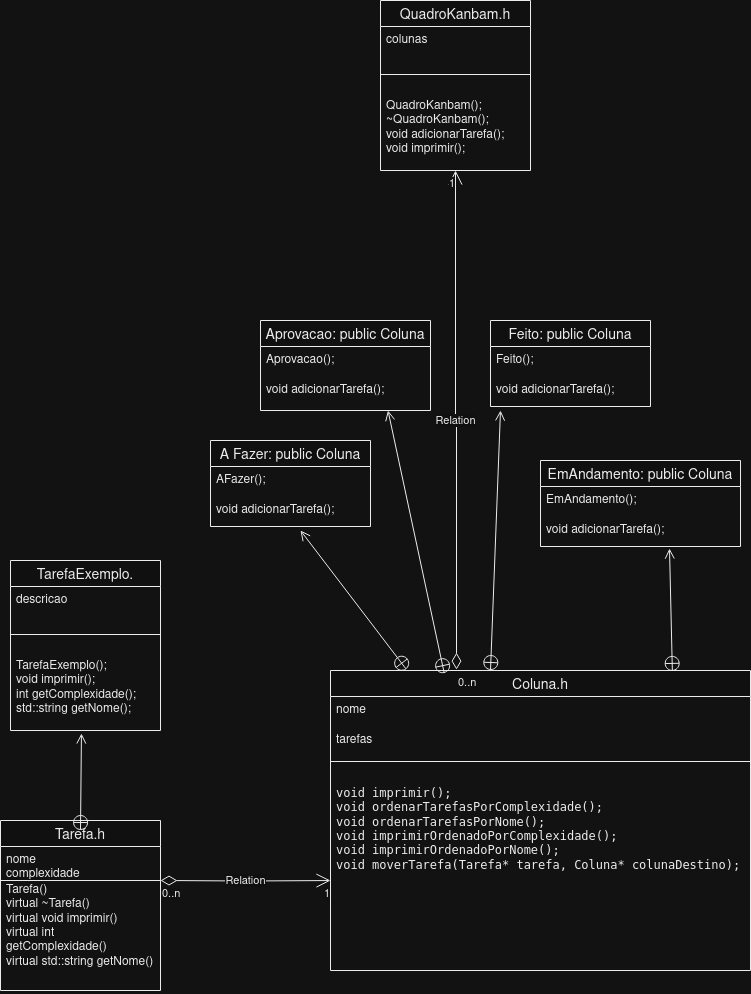

The diagram above was exported from draw.io. Its source (the exported page's mxGraphModel, read from the mxfile embedded in the PNG):
<mxGraphModel dx="1434" dy="725" grid="1" gridSize="10" guides="1" tooltips="1" connect="1" arrows="1" fold="1" page="1" pageScale="1" pageWidth="827" pageHeight="1169" math="0" shadow="0">
  <root>
    <mxCell id="0" />
    <mxCell id="1" parent="0" />
    <mxCell id="pkA4ZpUU_qlZRxtPL-2b-28" value="Tarefa.h" style="swimlane;fontStyle=0;childLayout=stackLayout;horizontal=1;startSize=26;horizontalStack=0;resizeParent=1;resizeParentMax=0;resizeLast=0;collapsible=1;marginBottom=0;align=center;fontSize=14;" parent="1" vertex="1">
      <mxGeometry x="40" y="990" width="160" height="170" as="geometry" />
    </mxCell>
    <mxCell id="pkA4ZpUU_qlZRxtPL-2b-29" value="&lt;div&gt;nome&lt;/div&gt;&lt;div&gt;complexidade&lt;br&gt;&lt;/div&gt;&lt;div&gt;&lt;br&gt;&lt;/div&gt;&lt;div&gt;&lt;br&gt;&lt;/div&gt;&lt;div&gt;&lt;br&gt;&lt;/div&gt;&lt;div&gt;&lt;br&gt;&lt;/div&gt;" style="text;strokeColor=none;fillColor=none;spacingLeft=4;spacingRight=4;overflow=hidden;rotatable=0;points=[[0,0.5],[1,0.5]];portConstraint=eastwest;fontSize=12;whiteSpace=wrap;html=1;" parent="pkA4ZpUU_qlZRxtPL-2b-28" vertex="1">
      <mxGeometry y="26" width="160" height="30" as="geometry" />
    </mxCell>
    <mxCell id="pkA4ZpUU_qlZRxtPL-2b-30" value="&lt;div&gt;Tarefa()&lt;/div&gt;&lt;div&gt;virtual ~Tarefa()&lt;/div&gt;&lt;div&gt;virtual void imprimir()&lt;/div&gt;&lt;div&gt;virtual int getComplexidade()&lt;/div&gt;&lt;div&gt;virtual std::string getNome()&lt;br&gt;&lt;/div&gt;" style="text;strokeColor=none;fillColor=none;spacingLeft=4;spacingRight=4;overflow=hidden;rotatable=0;points=[[0,0.5],[1,0.5]];portConstraint=eastwest;fontSize=12;whiteSpace=wrap;html=1;" parent="pkA4ZpUU_qlZRxtPL-2b-28" vertex="1">
      <mxGeometry y="56" width="160" height="114" as="geometry" />
    </mxCell>
    <mxCell id="pkA4ZpUU_qlZRxtPL-2b-32" value="" style="endArrow=none;html=1;rounded=0;" parent="1" edge="1">
      <mxGeometry relative="1" as="geometry">
        <mxPoint x="40" y="1050" as="sourcePoint" />
        <mxPoint x="200" y="1050" as="targetPoint" />
      </mxGeometry>
    </mxCell>
    <mxCell id="pkA4ZpUU_qlZRxtPL-2b-33" value="Coluna.h" style="swimlane;fontStyle=0;childLayout=stackLayout;horizontal=1;startSize=26;horizontalStack=0;resizeParent=1;resizeParentMax=0;resizeLast=0;collapsible=1;marginBottom=0;align=center;fontSize=14;" parent="1" vertex="1">
      <mxGeometry x="370" y="840" width="420" height="300" as="geometry" />
    </mxCell>
    <mxCell id="pkA4ZpUU_qlZRxtPL-2b-34" value="nome" style="text;strokeColor=none;fillColor=none;spacingLeft=4;spacingRight=4;overflow=hidden;rotatable=0;points=[[0,0.5],[1,0.5]];portConstraint=eastwest;fontSize=12;whiteSpace=wrap;html=1;" parent="pkA4ZpUU_qlZRxtPL-2b-33" vertex="1">
      <mxGeometry y="26" width="420" height="30" as="geometry" />
    </mxCell>
    <mxCell id="pkA4ZpUU_qlZRxtPL-2b-35" value="tarefas" style="text;strokeColor=none;fillColor=none;spacingLeft=4;spacingRight=4;overflow=hidden;rotatable=0;points=[[0,0.5],[1,0.5]];portConstraint=eastwest;fontSize=12;whiteSpace=wrap;html=1;" parent="pkA4ZpUU_qlZRxtPL-2b-33" vertex="1">
      <mxGeometry y="56" width="420" height="30" as="geometry" />
    </mxCell>
    <mxCell id="pkA4ZpUU_qlZRxtPL-2b-39" value="" style="line;strokeWidth=1;rotatable=0;dashed=0;labelPosition=right;align=left;verticalAlign=middle;spacingTop=0;spacingLeft=6;points=[];portConstraint=eastwest;" parent="pkA4ZpUU_qlZRxtPL-2b-33" vertex="1">
      <mxGeometry y="86" width="420" height="10" as="geometry" />
    </mxCell>
    <mxCell id="pkA4ZpUU_qlZRxtPL-2b-36" value="&lt;pre&gt;&lt;code&gt;void imprimir();&lt;br&gt;void ordenarTarefasPorComplexidade();&lt;br&gt;void ordenarTarefasPorNome();&lt;br&gt;void imprimirOrdenadoPorComplexidade();&lt;br&gt;void imprimirOrdenadoPorNome();&lt;br&gt;void moverTarefa(Tarefa* tarefa, Coluna* colunaDestino);&lt;br&gt;&lt;/code&gt;&lt;br&gt;&lt;/pre&gt;" style="text;strokeColor=none;fillColor=none;spacingLeft=4;spacingRight=4;overflow=hidden;rotatable=0;points=[[0,0.5],[1,0.5]];portConstraint=eastwest;fontSize=12;whiteSpace=wrap;html=1;" parent="pkA4ZpUU_qlZRxtPL-2b-33" vertex="1">
      <mxGeometry y="96" width="420" height="204" as="geometry" />
    </mxCell>
    <mxCell id="62WXFrzC4N_BZi2lxImG-1" value="TarefaExemplo." style="swimlane;fontStyle=0;childLayout=stackLayout;horizontal=1;startSize=26;horizontalStack=0;resizeParent=1;resizeParentMax=0;resizeLast=0;collapsible=1;marginBottom=0;align=center;fontSize=14;" parent="1" vertex="1">
      <mxGeometry x="50" y="730" width="150" height="170" as="geometry" />
    </mxCell>
    <mxCell id="62WXFrzC4N_BZi2lxImG-2" value="descricao" style="text;strokeColor=none;fillColor=none;spacingLeft=4;spacingRight=4;overflow=hidden;rotatable=0;points=[[0,0.5],[1,0.5]];portConstraint=eastwest;fontSize=12;whiteSpace=wrap;html=1;" parent="62WXFrzC4N_BZi2lxImG-1" vertex="1">
      <mxGeometry y="26" width="150" height="30" as="geometry" />
    </mxCell>
    <mxCell id="62WXFrzC4N_BZi2lxImG-5" value="" style="line;strokeWidth=1;rotatable=0;dashed=0;labelPosition=right;align=left;verticalAlign=middle;spacingTop=0;spacingLeft=6;points=[];portConstraint=eastwest;" parent="62WXFrzC4N_BZi2lxImG-1" vertex="1">
      <mxGeometry y="56" width="150" height="36" as="geometry" />
    </mxCell>
    <mxCell id="62WXFrzC4N_BZi2lxImG-3" value="TarefaExemplo();&lt;br&gt;void imprimir();&lt;br&gt;int getComplexidade();&lt;br&gt;std::string getNome();" style="text;strokeColor=none;fillColor=none;spacingLeft=4;spacingRight=4;overflow=hidden;rotatable=0;points=[[0,0.5],[1,0.5]];portConstraint=eastwest;fontSize=12;whiteSpace=wrap;html=1;" parent="62WXFrzC4N_BZi2lxImG-1" vertex="1">
      <mxGeometry y="92" width="150" height="78" as="geometry" />
    </mxCell>
    <mxCell id="62WXFrzC4N_BZi2lxImG-8" value="A Fazer: public Coluna" style="swimlane;fontStyle=0;childLayout=stackLayout;horizontal=1;startSize=26;horizontalStack=0;resizeParent=1;resizeParentMax=0;resizeLast=0;collapsible=1;marginBottom=0;align=center;fontSize=14;" parent="1" vertex="1">
      <mxGeometry x="250" y="610" width="160" height="86" as="geometry" />
    </mxCell>
    <mxCell id="62WXFrzC4N_BZi2lxImG-9" value="AFazer();" style="text;strokeColor=none;fillColor=none;spacingLeft=4;spacingRight=4;overflow=hidden;rotatable=0;points=[[0,0.5],[1,0.5]];portConstraint=eastwest;fontSize=12;whiteSpace=wrap;html=1;" parent="62WXFrzC4N_BZi2lxImG-8" vertex="1">
      <mxGeometry y="26" width="160" height="30" as="geometry" />
    </mxCell>
    <mxCell id="62WXFrzC4N_BZi2lxImG-10" value="void adicionarTarefa(); " style="text;strokeColor=none;fillColor=none;spacingLeft=4;spacingRight=4;overflow=hidden;rotatable=0;points=[[0,0.5],[1,0.5]];portConstraint=eastwest;fontSize=12;whiteSpace=wrap;html=1;" parent="62WXFrzC4N_BZi2lxImG-8" vertex="1">
      <mxGeometry y="56" width="160" height="30" as="geometry" />
    </mxCell>
    <mxCell id="62WXFrzC4N_BZi2lxImG-12" value="EmAndamento: public Coluna" style="swimlane;fontStyle=0;childLayout=stackLayout;horizontal=1;startSize=26;horizontalStack=0;resizeParent=1;resizeParentMax=0;resizeLast=0;collapsible=1;marginBottom=0;align=center;fontSize=14;" parent="1" vertex="1">
      <mxGeometry x="580" y="630" width="200" height="86" as="geometry" />
    </mxCell>
    <mxCell id="62WXFrzC4N_BZi2lxImG-13" value="EmAndamento();" style="text;strokeColor=none;fillColor=none;spacingLeft=4;spacingRight=4;overflow=hidden;rotatable=0;points=[[0,0.5],[1,0.5]];portConstraint=eastwest;fontSize=12;whiteSpace=wrap;html=1;" parent="62WXFrzC4N_BZi2lxImG-12" vertex="1">
      <mxGeometry y="26" width="200" height="30" as="geometry" />
    </mxCell>
    <mxCell id="62WXFrzC4N_BZi2lxImG-14" value="void adicionarTarefa(); " style="text;strokeColor=none;fillColor=none;spacingLeft=4;spacingRight=4;overflow=hidden;rotatable=0;points=[[0,0.5],[1,0.5]];portConstraint=eastwest;fontSize=12;whiteSpace=wrap;html=1;" parent="62WXFrzC4N_BZi2lxImG-12" vertex="1">
      <mxGeometry y="56" width="200" height="30" as="geometry" />
    </mxCell>
    <mxCell id="62WXFrzC4N_BZi2lxImG-15" value="Aprovacao: public Coluna" style="swimlane;fontStyle=0;childLayout=stackLayout;horizontal=1;startSize=26;horizontalStack=0;resizeParent=1;resizeParentMax=0;resizeLast=0;collapsible=1;marginBottom=0;align=center;fontSize=14;" parent="1" vertex="1">
      <mxGeometry x="300" y="490" width="170" height="90" as="geometry" />
    </mxCell>
    <mxCell id="62WXFrzC4N_BZi2lxImG-16" value="Aprovacao();" style="text;strokeColor=none;fillColor=none;spacingLeft=4;spacingRight=4;overflow=hidden;rotatable=0;points=[[0,0.5],[1,0.5]];portConstraint=eastwest;fontSize=12;whiteSpace=wrap;html=1;" parent="62WXFrzC4N_BZi2lxImG-15" vertex="1">
      <mxGeometry y="26" width="170" height="30" as="geometry" />
    </mxCell>
    <mxCell id="62WXFrzC4N_BZi2lxImG-17" value="void adicionarTarefa(); " style="text;strokeColor=none;fillColor=none;spacingLeft=4;spacingRight=4;overflow=hidden;rotatable=0;points=[[0,0.5],[1,0.5]];portConstraint=eastwest;fontSize=12;whiteSpace=wrap;html=1;" parent="62WXFrzC4N_BZi2lxImG-15" vertex="1">
      <mxGeometry y="56" width="170" height="34" as="geometry" />
    </mxCell>
    <mxCell id="62WXFrzC4N_BZi2lxImG-18" value="Feito: public Coluna" style="swimlane;fontStyle=0;childLayout=stackLayout;horizontal=1;startSize=26;horizontalStack=0;resizeParent=1;resizeParentMax=0;resizeLast=0;collapsible=1;marginBottom=0;align=center;fontSize=14;" parent="1" vertex="1">
      <mxGeometry x="530" y="490" width="160" height="86" as="geometry" />
    </mxCell>
    <mxCell id="62WXFrzC4N_BZi2lxImG-19" value="Feito();" style="text;strokeColor=none;fillColor=none;spacingLeft=4;spacingRight=4;overflow=hidden;rotatable=0;points=[[0,0.5],[1,0.5]];portConstraint=eastwest;fontSize=12;whiteSpace=wrap;html=1;" parent="62WXFrzC4N_BZi2lxImG-18" vertex="1">
      <mxGeometry y="26" width="160" height="30" as="geometry" />
    </mxCell>
    <mxCell id="62WXFrzC4N_BZi2lxImG-20" value="void adicionarTarefa(); " style="text;strokeColor=none;fillColor=none;spacingLeft=4;spacingRight=4;overflow=hidden;rotatable=0;points=[[0,0.5],[1,0.5]];portConstraint=eastwest;fontSize=12;whiteSpace=wrap;html=1;" parent="62WXFrzC4N_BZi2lxImG-18" vertex="1">
      <mxGeometry y="56" width="160" height="30" as="geometry" />
    </mxCell>
    <mxCell id="62WXFrzC4N_BZi2lxImG-21" value="QuadroKanbam.h" style="swimlane;fontStyle=0;childLayout=stackLayout;horizontal=1;startSize=26;horizontalStack=0;resizeParent=1;resizeParentMax=0;resizeLast=0;collapsible=1;marginBottom=0;align=center;fontSize=14;" parent="1" vertex="1">
      <mxGeometry x="420" y="170" width="150" height="170" as="geometry" />
    </mxCell>
    <mxCell id="62WXFrzC4N_BZi2lxImG-22" value="colunas" style="text;strokeColor=none;fillColor=none;spacingLeft=4;spacingRight=4;overflow=hidden;rotatable=0;points=[[0,0.5],[1,0.5]];portConstraint=eastwest;fontSize=12;whiteSpace=wrap;html=1;" parent="62WXFrzC4N_BZi2lxImG-21" vertex="1">
      <mxGeometry y="26" width="150" height="30" as="geometry" />
    </mxCell>
    <mxCell id="62WXFrzC4N_BZi2lxImG-23" value="" style="line;strokeWidth=1;rotatable=0;dashed=0;labelPosition=right;align=left;verticalAlign=middle;spacingTop=0;spacingLeft=6;points=[];portConstraint=eastwest;" parent="62WXFrzC4N_BZi2lxImG-21" vertex="1">
      <mxGeometry y="56" width="150" height="36" as="geometry" />
    </mxCell>
    <mxCell id="62WXFrzC4N_BZi2lxImG-24" value="&lt;div&gt;QuadroKanbam();&lt;/div&gt;&lt;div&gt;~QuadroKanbam();&lt;/div&gt;&lt;div&gt;void adicionarTarefa();&lt;/div&gt;&lt;div&gt;void imprimir();&lt;br&gt;&lt;/div&gt;" style="text;strokeColor=none;fillColor=none;spacingLeft=4;spacingRight=4;overflow=hidden;rotatable=0;points=[[0,0.5],[1,0.5]];portConstraint=eastwest;fontSize=12;whiteSpace=wrap;html=1;" parent="62WXFrzC4N_BZi2lxImG-21" vertex="1">
      <mxGeometry y="92" width="150" height="78" as="geometry" />
    </mxCell>
    <mxCell id="62WXFrzC4N_BZi2lxImG-31" value="" style="endArrow=open;startArrow=circlePlus;endFill=0;startFill=0;endSize=8;html=1;rounded=0;entryX=0.473;entryY=1.038;entryDx=0;entryDy=0;entryPerimeter=0;" parent="1" target="62WXFrzC4N_BZi2lxImG-3" edge="1">
      <mxGeometry width="160" relative="1" as="geometry">
        <mxPoint x="120" y="1000" as="sourcePoint" />
        <mxPoint x="270" y="989.5" as="targetPoint" />
      </mxGeometry>
    </mxCell>
    <mxCell id="62WXFrzC4N_BZi2lxImG-32" value="" style="endArrow=open;startArrow=circlePlus;endFill=0;startFill=0;endSize=8;html=1;rounded=0;exitX=0.181;exitY=-0.003;exitDx=0;exitDy=0;exitPerimeter=0;" parent="1" source="pkA4ZpUU_qlZRxtPL-2b-33" edge="1">
      <mxGeometry width="160" relative="1" as="geometry">
        <mxPoint x="310" y="740" as="sourcePoint" />
        <mxPoint x="340" y="700" as="targetPoint" />
      </mxGeometry>
    </mxCell>
    <mxCell id="62WXFrzC4N_BZi2lxImG-33" value="" style="endArrow=open;startArrow=circlePlus;endFill=0;startFill=0;endSize=8;html=1;rounded=0;exitX=0.814;exitY=0.003;exitDx=0;exitDy=0;exitPerimeter=0;entryX=0.645;entryY=1.067;entryDx=0;entryDy=0;entryPerimeter=0;" parent="1" source="pkA4ZpUU_qlZRxtPL-2b-33" target="62WXFrzC4N_BZi2lxImG-14" edge="1">
      <mxGeometry width="160" relative="1" as="geometry">
        <mxPoint x="310" y="740" as="sourcePoint" />
        <mxPoint x="470" y="740" as="targetPoint" />
      </mxGeometry>
    </mxCell>
    <mxCell id="62WXFrzC4N_BZi2lxImG-34" value="" style="endArrow=open;startArrow=circlePlus;endFill=0;startFill=0;endSize=8;html=1;rounded=0;entryX=0.75;entryY=1;entryDx=0;entryDy=0;exitX=0.271;exitY=0.01;exitDx=0;exitDy=0;exitPerimeter=0;" parent="1" source="pkA4ZpUU_qlZRxtPL-2b-33" target="62WXFrzC4N_BZi2lxImG-15" edge="1">
      <mxGeometry width="160" relative="1" as="geometry">
        <mxPoint x="490" y="850" as="sourcePoint" />
        <mxPoint x="470" y="740" as="targetPoint" />
      </mxGeometry>
    </mxCell>
    <mxCell id="62WXFrzC4N_BZi2lxImG-36" value="" style="endArrow=open;startArrow=circlePlus;endFill=0;startFill=0;endSize=8;html=1;rounded=0;" parent="1" edge="1">
      <mxGeometry width="160" relative="1" as="geometry">
        <mxPoint x="530" y="840" as="sourcePoint" />
        <mxPoint x="540" y="580" as="targetPoint" />
      </mxGeometry>
    </mxCell>
    <mxCell id="62WXFrzC4N_BZi2lxImG-37" value="Relation" style="endArrow=open;html=1;endSize=12;startArrow=diamondThin;startSize=14;startFill=0;edgeStyle=orthogonalEdgeStyle;rounded=0;entryX=0;entryY=0.559;entryDx=0;entryDy=0;entryPerimeter=0;" parent="1" target="pkA4ZpUU_qlZRxtPL-2b-36" edge="1">
      <mxGeometry relative="1" as="geometry">
        <mxPoint x="200" y="1050" as="sourcePoint" />
        <mxPoint x="360" y="1050" as="targetPoint" />
      </mxGeometry>
    </mxCell>
    <mxCell id="62WXFrzC4N_BZi2lxImG-38" value="0..n" style="edgeLabel;resizable=0;html=1;align=left;verticalAlign=top;" parent="62WXFrzC4N_BZi2lxImG-37" connectable="0" vertex="1">
      <mxGeometry x="-1" relative="1" as="geometry" />
    </mxCell>
    <mxCell id="62WXFrzC4N_BZi2lxImG-39" value="1" style="edgeLabel;resizable=0;html=1;align=right;verticalAlign=top;" parent="62WXFrzC4N_BZi2lxImG-37" connectable="0" vertex="1">
      <mxGeometry x="1" relative="1" as="geometry" />
    </mxCell>
    <mxCell id="62WXFrzC4N_BZi2lxImG-42" value="Relation" style="endArrow=open;html=1;endSize=12;startArrow=diamondThin;startSize=14;startFill=0;edgeStyle=orthogonalEdgeStyle;rounded=0;entryX=0.5;entryY=1;entryDx=0;entryDy=0;exitX=0.3;exitY=-0.003;exitDx=0;exitDy=0;exitPerimeter=0;" parent="1" source="pkA4ZpUU_qlZRxtPL-2b-33" target="62WXFrzC4N_BZi2lxImG-21" edge="1">
      <mxGeometry relative="1" as="geometry">
        <mxPoint x="494.5" y="760" as="sourcePoint" />
        <mxPoint x="494.5" y="650" as="targetPoint" />
      </mxGeometry>
    </mxCell>
    <mxCell id="62WXFrzC4N_BZi2lxImG-43" value="0..n" style="edgeLabel;resizable=0;html=1;align=left;verticalAlign=top;" parent="62WXFrzC4N_BZi2lxImG-42" connectable="0" vertex="1">
      <mxGeometry x="-1" relative="1" as="geometry" />
    </mxCell>
    <mxCell id="62WXFrzC4N_BZi2lxImG-44" value="1" style="edgeLabel;resizable=0;html=1;align=right;verticalAlign=top;" parent="62WXFrzC4N_BZi2lxImG-42" connectable="0" vertex="1">
      <mxGeometry x="1" relative="1" as="geometry" />
    </mxCell>
  </root>
</mxGraphModel>